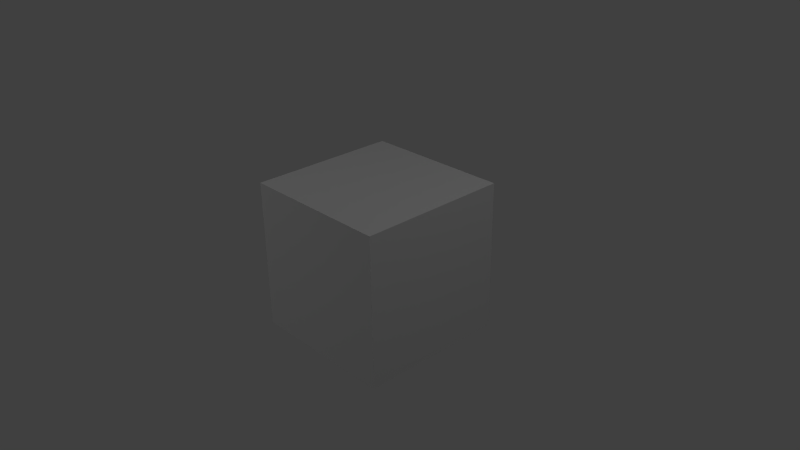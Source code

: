 # Source: cude.blend  (saved by Blender 2.74.0; exported with 4.5.12 LTS)
import bpy
from mathutils import Matrix  # noqa: F401  (used for matrix-valued properties, if any)

bpy.ops.wm.read_factory_settings(use_empty=True)
scene = bpy.context.scene
scene.name = 'Scene'

# ---- collections
col_collection_1 = bpy.data.collections.new('Collection 1'); scene.collection.children.link(col_collection_1)

# ---- materials (node trees are filled in below, after node groups)
mat_material = bpy.data.materials.new('Material')
mat_material.alpha_threshold = 0.0
mat_material.use_transparent_shadow = False
mat_material.roughness = 0.5
mat_material.specular_intensity = 0.0
mat_material.line_color = (0.0, 0.0, 0.0, 1.0)

# ---- material node trees

# ---- world
world_world = bpy.data.worlds.new('World'); scene.world = world_world
world_world.color = (0.05088, 0.05088, 0.05088)
world_world.use_sun_shadow = False
world_world.sun_shadow_jitter_overblur = 0.0
world_world.cycles.sampling_method = 'MANUAL'
world_world.cycles.sample_map_resolution = 256

# ---- cameras
cam_camera = bpy.data.cameras.new('Camera')
cam_camera.clip_end = 100.0
cam_camera.lens = 35.0
cam_camera.sensor_width = 32.0
cam_camera.sensor_height = 18.0
cam_camera.ortho_scale = 7.314
cam_camera.dof.focus_distance = 0.0
cam_camera.dof.aperture_fstop = 128.0

# ---- lights
light_point_001 = bpy.data.lights.new('Point.001', 'POINT')
light_point_001.transmission_factor = 0.0
light_point_001.energy = 100.0
light_point_001.shadow_buffer_clip_start = 0.5
light_point_001.shadow_soft_size = 0.1
light_point_001.shadow_maximum_resolution = 0.006
light_point_001.use_absolute_resolution = True
light_point_001.cycles.use_multiple_importance_sampling = False
light_point = bpy.data.lights.new('Point', 'POINT')
light_point.transmission_factor = 0.0
light_point.energy = 100.0
light_point.shadow_buffer_clip_start = 0.5
light_point.shadow_soft_size = 0.1
light_point.shadow_maximum_resolution = 0.006
light_point.use_absolute_resolution = True
light_point.cycles.use_multiple_importance_sampling = False
light_lamp = bpy.data.lights.new('Lamp', 'POINT')
light_lamp.transmission_factor = 0.0
light_lamp.cutoff_distance = 30.0
light_lamp.energy = 100.0
light_lamp.shadow_buffer_clip_start = 1.001
light_lamp.shadow_soft_size = 0.1
light_lamp.shadow_maximum_resolution = 0.006
light_lamp.use_absolute_resolution = True
light_lamp.cycles.use_multiple_importance_sampling = False

# ---- meshes
me_cube = bpy.data.meshes.new('Cube')
me_cube.from_pydata([(1.204, 0.9012, -0.9089), (1.204, -1.099, -0.9089), (-0.7958, -1.099, -0.9089), (-0.7958, 0.9012, -0.9089), (1.204, 0.9012, 1.091), (1.204, -1.099, 1.091), (-0.7958, -1.099, 1.091), (-0.7958, 0.9012, 1.091)], [], [(0, 1, 2, 3), (4, 7, 6, 5), (0, 4, 5, 1), (1, 5, 6, 2), (2, 6, 7, 3), (4, 0, 3, 7)])
_uv = me_cube.uv_layers.new(name='UVMap')
_uv.uv.foreach_set('vector', [0.0, 0.0, 1.0, 0.0, 1.0, 1.0, 0.0, 1.0, -0.07628, 0.08121, 0.9237, 0.08121, 0.9237, 1.081, -0.07628, 1.081, 0.0, 0.0, 1.0, 0.0, 1.0, 1.0, 0.0, 1.0, 0.0, 0.0, 1.0, 0.0, 1.0, 1.0, 0.0, 1.0, 0.0, 0.0, 1.0, 0.0, 1.0, 1.0, 0.0, 1.0, 0.0, 0.004922, 1.0, 0.004922, 1.0, 1.005, 0.0, 1.005])
me_cube.materials.append(mat_material)
me_cube.use_remesh_preserve_volume = False
me_cube.use_remesh_preserve_attributes = False
me_cube.use_mirror_vertex_groups = False
me_cube.update()

# ---- objects
ob_point_001 = bpy.data.objects.new('Point.001', light_point_001)
ob_point = bpy.data.objects.new('Point', light_point)
ob_cube = bpy.data.objects.new('Cube', me_cube)
ob_lamp = bpy.data.objects.new('Lamp', light_lamp)
ob_camera = bpy.data.objects.new('Camera', cam_camera)

# ---- transforms, parenting, visibility, modifiers, constraints
ob_point_001.location = (-4.857, -6.049, 5.569)
ob_point_001.lineart.crease_threshold = 0.0
ob_point.location = (-2.919, 2.534, -6.493)
ob_point.lineart.crease_threshold = 0.0
ob_cube.location = (0.0, 0.0, 0.0)
ob_cube.lock_rotations_4d = False
ob_cube.empty_display_type = 'ARROWS'
ob_cube.lineart.crease_threshold = 0.0
ob_lamp.location = (4.076, 1.005, 6.904)
ob_lamp.rotation_euler = (0.6503, 0.05522, 1.866)
ob_lamp.lock_rotations_4d = False
ob_lamp.empty_display_type = 'ARROWS'
ob_lamp.color = (0.0, 0.0, 0.0, 0.0)
ob_lamp.lineart.crease_threshold = 0.0
ob_camera.location = (7.481, -6.508, 5.344)
ob_camera.rotation_euler = (1.109, 0.01082, 0.8149)
ob_camera.lock_rotations_4d = False
ob_camera.empty_display_type = 'ARROWS'
ob_camera.color = (0.0, 0.0, 0.0, 0.0)
ob_camera.display_type = 'WIRE'
ob_camera.lineart.crease_threshold = 0.0

# ---- collection membership
col_collection_1.objects.link(ob_point_001)
col_collection_1.objects.link(ob_point)
col_collection_1.objects.link(ob_cube)
col_collection_1.objects.link(ob_lamp)
col_collection_1.objects.link(ob_camera)

# ---- scene / render settings (as saved in the file)
scene.camera = ob_camera
scene.frame_start = 1; scene.frame_end = 250; scene.frame_set(1)
scene.render.engine = 'BLENDER_EEVEE_NEXT'
scene.render.resolution_percentage = 50
scene.render.dither_intensity = 0.0
scene.cycles.use_denoising = False
scene.cycles.samples = 10
scene.cycles.sampling_pattern = 'TABULATED_SOBOL'
scene.cycles.light_sampling_threshold = 0.0
scene.cycles.use_adaptive_sampling = False
scene.cycles.use_light_tree = False
scene.cycles.blur_glossy = 0.0
scene.cycles.pixel_filter_type = 'GAUSSIAN'
scene.cycles.sample_clamp_indirect = 0.0
scene.view_settings.view_transform = 'Standard'
bpy.context.view_layer.update()
